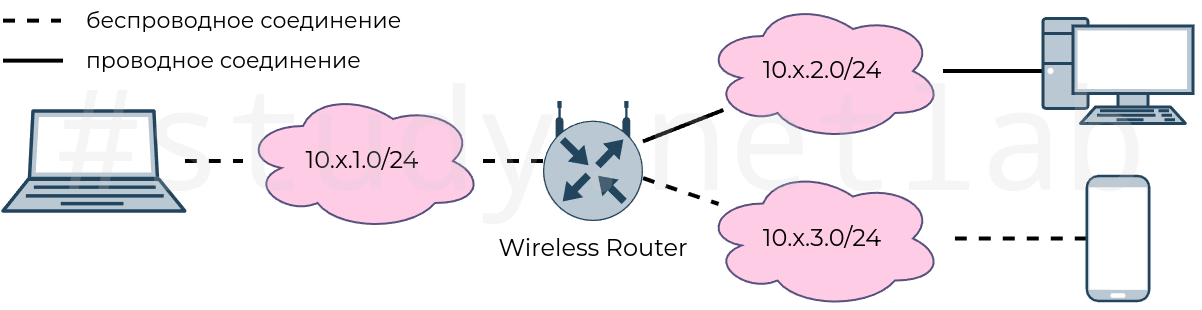

The diagram above was exported from draw.io. Its source (the exported page's mxGraphModel, read from the mxfile embedded in the PNG):
<mxGraphModel dx="1434" dy="835" grid="1" gridSize="10" guides="1" tooltips="1" connect="1" arrows="1" fold="1" page="1" pageScale="1" pageWidth="827" pageHeight="1169" math="0" shadow="0">
  <root>
    <mxCell id="0" />
    <mxCell id="1" parent="0" />
    <mxCell id="Rp4oBeXktIbimKTKluw2-23" value="беспроводное соединение" style="text;html=1;align=left;verticalAlign=middle;whiteSpace=wrap;rounded=0;fontFamily=Montserrat;fontSize=11;fontColor=default;labelBackgroundColor=default;fontSource=https%3A%2F%2Ffonts.googleapis.com%2Fcss%3Ffamily%3DMontserrat;" parent="1" vertex="1">
      <mxGeometry x="130" y="80" width="180" height="20" as="geometry" />
    </mxCell>
    <mxCell id="Rp4oBeXktIbimKTKluw2-24" value="проводное соединение" style="text;html=1;align=left;verticalAlign=middle;whiteSpace=wrap;rounded=0;fontFamily=Montserrat;fontSize=11;fontColor=default;labelBackgroundColor=default;fontSource=https%3A%2F%2Ffonts.googleapis.com%2Fcss%3Ffamily%3DMontserrat;" parent="1" vertex="1">
      <mxGeometry x="130" y="100" width="180" height="20" as="geometry" />
    </mxCell>
    <mxCell id="Rp4oBeXktIbimKTKluw2-1" value="10.x.1.0/24" style="ellipse;shape=cloud;whiteSpace=wrap;html=1;fontFamily=Montserrat;fontSource=https%3A%2F%2Ffonts.googleapis.com%2Fcss%3Ffamily%3DMontserrat;fillColor=#FFCCE6;strokeColor=#56517e;" parent="1" vertex="1">
      <mxGeometry x="210" y="125" width="120" height="70" as="geometry" />
    </mxCell>
    <mxCell id="Rp4oBeXktIbimKTKluw2-2" value="10.x.2.0/24" style="ellipse;shape=cloud;whiteSpace=wrap;html=1;fontFamily=Montserrat;fontSource=https%3A%2F%2Ffonts.googleapis.com%2Fcss%3Ffamily%3DMontserrat;fillColor=#FFCCE6;strokeColor=#56517e;" parent="1" vertex="1">
      <mxGeometry x="440" y="80" width="120" height="70" as="geometry" />
    </mxCell>
    <mxCell id="Rp4oBeXktIbimKTKluw2-4" style="rounded=0;orthogonalLoop=1;jettySize=auto;html=1;endArrow=none;endFill=0;strokeWidth=2;dashed=1;" parent="1" source="Rp4oBeXktIbimKTKluw2-3" target="Rp4oBeXktIbimKTKluw2-1" edge="1">
      <mxGeometry relative="1" as="geometry" />
    </mxCell>
    <mxCell id="Rp4oBeXktIbimKTKluw2-6" style="edgeStyle=none;shape=connector;rounded=0;orthogonalLoop=1;jettySize=auto;html=1;strokeColor=default;strokeWidth=2;align=center;verticalAlign=middle;fontFamily=Helvetica;fontSize=11;fontColor=default;labelBackgroundColor=default;endArrow=none;endFill=0;" parent="1" source="Rp4oBeXktIbimKTKluw2-3" target="Rp4oBeXktIbimKTKluw2-2" edge="1">
      <mxGeometry relative="1" as="geometry" />
    </mxCell>
    <mxCell id="Rp4oBeXktIbimKTKluw2-8" style="edgeStyle=none;shape=connector;rounded=0;orthogonalLoop=1;jettySize=auto;html=1;strokeColor=default;strokeWidth=2;align=center;verticalAlign=middle;fontFamily=Helvetica;fontSize=11;fontColor=default;labelBackgroundColor=default;endArrow=none;endFill=0;dashed=1;" parent="1" source="Rp4oBeXktIbimKTKluw2-3" target="Rp4oBeXktIbimKTKluw2-7" edge="1">
      <mxGeometry relative="1" as="geometry" />
    </mxCell>
    <mxCell id="Rp4oBeXktIbimKTKluw2-3" value="Wireless Router" style="sketch=0;points=[[0.5,0,0],[1,0.5,0],[0.5,1,0],[0,0.5,0],[0.145,0.145,0],[0.8555,0.145,0],[0.855,0.8555,0],[0.145,0.855,0]];verticalLabelPosition=bottom;html=1;verticalAlign=top;aspect=fixed;align=center;pointerEvents=1;shape=mxgraph.cisco19.rect;prIcon=wireless_router;fillColor=#bac8d3;strokeColor=#23445d;fontFamily=Montserrat;fontSource=https%3A%2F%2Ffonts.googleapis.com%2Fcss%3Ffamily%3DMontserrat;labelPosition=center;" parent="1" vertex="1">
      <mxGeometry x="360" y="130" width="50" height="60" as="geometry" />
    </mxCell>
    <mxCell id="Rp4oBeXktIbimKTKluw2-7" value="10.x.3.0/24" style="ellipse;shape=cloud;whiteSpace=wrap;html=1;fontFamily=Montserrat;fontSource=https%3A%2F%2Ffonts.googleapis.com%2Fcss%3Ffamily%3DMontserrat;fillColor=#FFCCE6;strokeColor=#56517e;" parent="1" vertex="1">
      <mxGeometry x="440" y="163.75" width="120" height="70" as="geometry" />
    </mxCell>
    <mxCell id="Rp4oBeXktIbimKTKluw2-10" style="edgeStyle=none;shape=connector;rounded=0;orthogonalLoop=1;jettySize=auto;html=1;strokeColor=default;strokeWidth=2;align=center;verticalAlign=middle;fontFamily=Helvetica;fontSize=11;fontColor=default;labelBackgroundColor=default;endArrow=none;endFill=0;dashed=1;" parent="1" source="Rp4oBeXktIbimKTKluw2-16" target="Rp4oBeXktIbimKTKluw2-7" edge="1">
      <mxGeometry relative="1" as="geometry">
        <mxPoint x="610" y="195" as="sourcePoint" />
      </mxGeometry>
    </mxCell>
    <mxCell id="Rp4oBeXktIbimKTKluw2-13" style="edgeStyle=none;shape=connector;rounded=0;orthogonalLoop=1;jettySize=auto;html=1;strokeColor=default;strokeWidth=2;align=center;verticalAlign=middle;fontFamily=Helvetica;fontSize=11;fontColor=default;labelBackgroundColor=default;endArrow=none;endFill=0;" parent="1" source="Rp4oBeXktIbimKTKluw2-12" target="Rp4oBeXktIbimKTKluw2-2" edge="1">
      <mxGeometry relative="1" as="geometry" />
    </mxCell>
    <mxCell id="Rp4oBeXktIbimKTKluw2-12" value="" style="verticalAlign=top;verticalLabelPosition=bottom;labelPosition=center;align=center;html=1;outlineConnect=0;fillColor=#bac8d3;strokeColor=#23445d;gradientDirection=north;strokeWidth=2;shape=mxgraph.networks.pc;fontFamily=Helvetica;fontSize=11;labelBackgroundColor=default;" parent="1" vertex="1">
      <mxGeometry x="610" y="88.75" width="75" height="52.5" as="geometry" />
    </mxCell>
    <mxCell id="Rp4oBeXktIbimKTKluw2-17" style="edgeStyle=none;shape=connector;rounded=0;orthogonalLoop=1;jettySize=auto;html=1;strokeColor=default;strokeWidth=2;align=center;verticalAlign=middle;fontFamily=Helvetica;fontSize=11;fontColor=default;labelBackgroundColor=default;endArrow=none;endFill=0;dashed=1;" parent="1" source="Rp4oBeXktIbimKTKluw2-15" target="Rp4oBeXktIbimKTKluw2-1" edge="1">
      <mxGeometry relative="1" as="geometry" />
    </mxCell>
    <mxCell id="Rp4oBeXktIbimKTKluw2-15" value="" style="verticalAlign=top;verticalLabelPosition=bottom;labelPosition=center;align=center;html=1;outlineConnect=0;fillColor=#bac8d3;strokeColor=#23445d;gradientDirection=north;strokeWidth=2;shape=mxgraph.networks.laptop;fontFamily=Helvetica;fontSize=11;labelBackgroundColor=default;" parent="1" vertex="1">
      <mxGeometry x="90" y="135" width="90.91" height="50" as="geometry" />
    </mxCell>
    <mxCell id="Rp4oBeXktIbimKTKluw2-16" value="" style="verticalAlign=top;verticalLabelPosition=bottom;labelPosition=center;align=center;html=1;outlineConnect=0;fillColor=#bac8d3;strokeColor=#23445d;gradientDirection=north;strokeWidth=2;shape=mxgraph.networks.mobile;fontFamily=Helvetica;fontSize=11;labelBackgroundColor=default;" parent="1" vertex="1">
      <mxGeometry x="631.88" y="167.5" width="31.25" height="62.5" as="geometry" />
    </mxCell>
    <mxCell id="Rp4oBeXktIbimKTKluw2-19" style="edgeStyle=none;shape=connector;rounded=0;orthogonalLoop=1;jettySize=auto;html=1;strokeColor=default;strokeWidth=2;align=center;verticalAlign=middle;fontFamily=Helvetica;fontSize=11;fontColor=default;labelBackgroundColor=default;endArrow=none;endFill=0;dashed=1;" parent="1" edge="1">
      <mxGeometry relative="1" as="geometry">
        <mxPoint x="90" y="89.83000000000001" as="sourcePoint" />
        <mxPoint x="119" y="89.83000000000001" as="targetPoint" />
      </mxGeometry>
    </mxCell>
    <mxCell id="Rp4oBeXktIbimKTKluw2-21" style="edgeStyle=none;shape=connector;rounded=0;orthogonalLoop=1;jettySize=auto;html=1;strokeColor=default;strokeWidth=2;align=center;verticalAlign=middle;fontFamily=Helvetica;fontSize=11;fontColor=default;labelBackgroundColor=default;endArrow=none;endFill=0;" parent="1" edge="1">
      <mxGeometry relative="1" as="geometry">
        <mxPoint x="90" y="109.82999999999998" as="sourcePoint" />
        <mxPoint x="120" y="109.82999999999998" as="targetPoint" />
      </mxGeometry>
    </mxCell>
    <mxCell id="w9xi06Xao-VMqiCWPa_F-1" value="#study.netlab" style="text;html=1;align=center;verticalAlign=middle;whiteSpace=wrap;rounded=0;fontFamily=Noto Mono;fontColor=#CCCCCC;fontSize=70;textOpacity=20;rotation=0;" vertex="1" parent="1">
      <mxGeometry x="90" y="100" width="600" height="100" as="geometry" />
    </mxCell>
  </root>
</mxGraphModel>